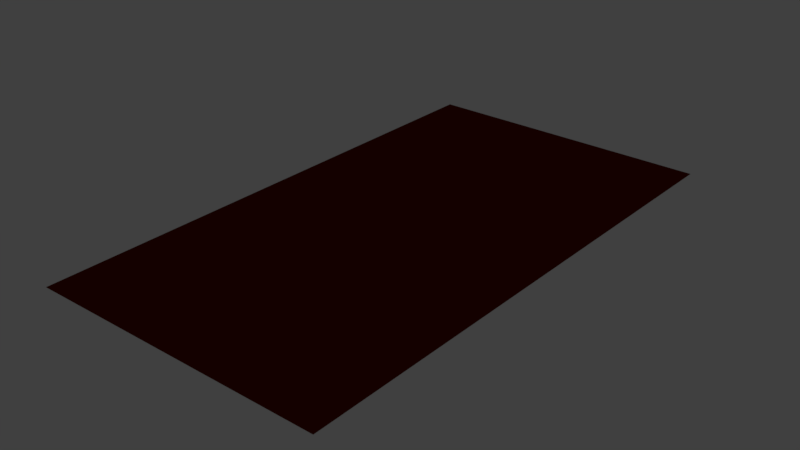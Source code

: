 # Source: BGplane.blend  (saved by Blender 2.77.0; exported with 4.5.12 LTS)
import bpy
from mathutils import Matrix  # noqa: F401  (used for matrix-valued properties, if any)

bpy.ops.wm.read_factory_settings(use_empty=True)
scene = bpy.context.scene
scene.name = 'Scene'

# ---- collections
col_collection_1 = bpy.data.collections.new('Collection 1'); scene.collection.children.link(col_collection_1)

# ---- materials (node trees are filled in below, after node groups)
mat_material_005 = bpy.data.materials.new('Material.005')
mat_material_005.alpha_threshold = 0.0
mat_material_005.use_transparent_shadow = False
mat_material_005.diffuse_color = (0.01092, 0.0006316, 0.0, 1.0)
mat_material_005.roughness = 0.5

# ---- material node trees

# ---- world
world_world = bpy.data.worlds.new('World'); scene.world = world_world
world_world.color = (0.05088, 0.05088, 0.05088)
world_world.use_sun_shadow = False
world_world.sun_shadow_jitter_overblur = 0.0
world_world.cycles.sampling_method = 'MANUAL'

# ---- meshes
me_plane_003 = bpy.data.meshes.new('Plane.003')
me_plane_003.from_pydata([(-1.0, -1.0, 0.0), (1.0, -1.0, 0.0), (-1.0, 1.0, 0.0), (1.0, 1.0, 0.0)], [], [(0, 1, 3, 2)])
me_plane_003.materials.append(mat_material_005)
me_plane_003.use_remesh_preserve_volume = False
me_plane_003.use_remesh_preserve_attributes = False
me_plane_003.use_mirror_vertex_groups = False
me_plane_003.update()

# ---- objects
ob_bgplane = bpy.data.objects.new('BGplane', me_plane_003)

# ---- transforms, parenting, visibility, modifiers, constraints
ob_bgplane.location = (0.0, 0.0, 0.0)
ob_bgplane.scale = (6.79, 12.19, 11.08)
ob_bgplane.lineart.crease_threshold = 0.0

# ---- collection membership
col_collection_1.objects.link(ob_bgplane)

# ---- scene / render settings (as saved in the file)
scene.frame_start = 1; scene.frame_end = 250; scene.frame_set(1)
scene.render.engine = 'BLENDER_EEVEE_NEXT'
scene.render.resolution_percentage = 50
scene.render.dither_intensity = 0.0
scene.cycles.use_denoising = False
scene.cycles.samples = 128
scene.cycles.sampling_pattern = 'TABULATED_SOBOL'
scene.cycles.light_sampling_threshold = 0.0
scene.cycles.use_adaptive_sampling = False
scene.cycles.use_light_tree = False
scene.cycles.blur_glossy = 0.0
scene.cycles.sample_clamp_indirect = 0.0
scene.view_settings.view_transform = 'Standard'
bpy.context.view_layer.update()

# ---- added for rendering (the .blend has no active camera and no usable light): camera, sun
cam_auto = bpy.data.cameras.new('AutoCamera')
cam_auto.lens = 50.0
cam_auto.sensor_width = 36.0
cam_auto.clip_end = 1000.0
ob_auto_camera = bpy.data.objects.new('AutoCamera', cam_auto)
scene.collection.objects.link(ob_auto_camera)
ob_auto_camera.location = (25.8257, -30.9909, 20.6606)
ob_auto_camera.rotation_euler = (1.09748, -7.21219e-08, 0.694738)
scene.camera = ob_auto_camera
light_auto_sun = bpy.data.lights.new('AutoSun', 'SUN')
light_auto_sun.energy = 3.0
light_auto_sun.angle = 0.0523599
ob_auto_sun = bpy.data.objects.new('AutoSun', light_auto_sun)
scene.collection.objects.link(ob_auto_sun)
ob_auto_sun.rotation_euler = (0.872665, 0.174533, 0.523599)
bpy.context.view_layer.update()
